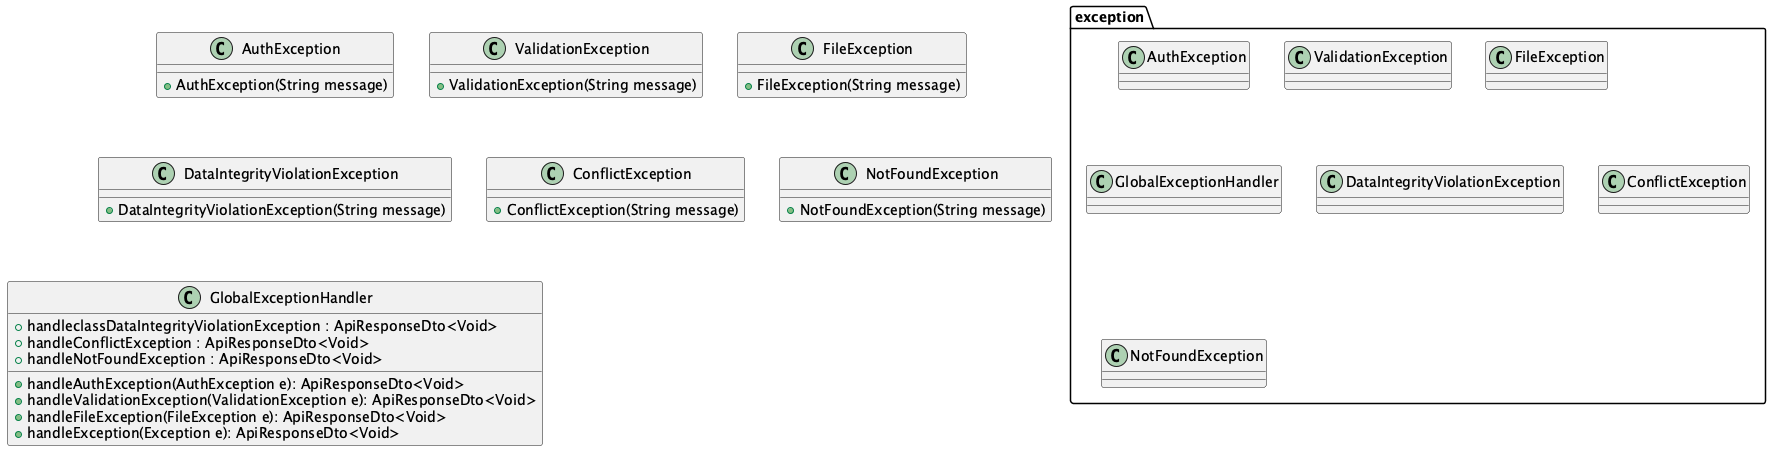

The diagram above was rendered by PlantUML. Its source (embedded in the PNG):
@startuml

package "exception" {
  class AuthException
  class ValidationException
  class FileException
  class GlobalExceptionHandler
  class DataIntegrityViolationException
  class ConflictException
  class NotFoundException
}

class AuthException {
  + AuthException(String message)
}

class ValidationException {
  + ValidationException(String message)
}

class FileException {
  + FileException(String message)
}

class DataIntegrityViolationException {
  + DataIntegrityViolationException(String message)
}

class ConflictException {
  + ConflictException(String message)
}

class NotFoundException {
  + NotFoundException(String message)
}

class GlobalExceptionHandler {
  + handleAuthException(AuthException e): ApiResponseDto<Void>
  + handleValidationException(ValidationException e): ApiResponseDto<Void>
  + handleFileException(FileException e): ApiResponseDto<Void>
  + handleException(Exception e): ApiResponseDto<Void>
  +handleclassDataIntegrityViolationException : ApiResponseDto<Void>
  + handleConflictException : ApiResponseDto<Void>
  + handleNotFoundException : ApiResponseDto<Void>
}
@enduml